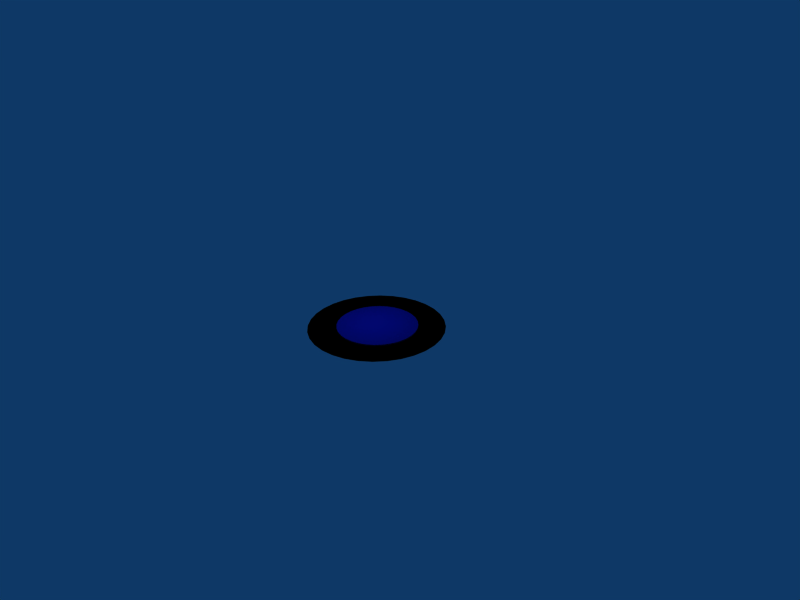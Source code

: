 # Source: dot2.blend  (saved by Blender 2.48.1; exported with 4.5.12 LTS)
import bpy
from mathutils import Matrix  # noqa: F401  (used for matrix-valued properties, if any)

bpy.ops.wm.read_factory_settings(use_empty=True)
scene = bpy.context.scene
scene.name = 'Scene'

# ---- collections
col_collection_1 = bpy.data.collections.new('Collection 1'); scene.collection.children.link(col_collection_1)

# ---- materials (node trees are filled in below, after node groups)
mat_material_001 = bpy.data.materials.new('Material.001')
mat_material_001.alpha_threshold = 0.0
mat_material_001.diffuse_color = (0.9815, 0.06293, 0.06293, 1.0)
mat_material_001.roughness = 0.5
mat_material_001.line_color = (0.0, 0.0, 0.0, 1.0)
mat_material_002 = bpy.data.materials.new('Material.002')
mat_material_002.alpha_threshold = 0.0
mat_material_002.diffuse_color = (0.06293, 0.1159, 0.9815, 1.0)
mat_material_002.roughness = 0.5
mat_material_002.line_color = (0.0, 0.0, 0.0, 1.0)

# ---- material node trees

# ---- world
world_world = bpy.data.worlds.new('World'); scene.world = world_world
world_world.color = (0.05656, 0.2208, 0.4)
world_world.use_sun_shadow = False
world_world.sun_shadow_jitter_overblur = 0.0
world_world.cycles.sampling_method = 'MANUAL'
world_world.cycles.sample_map_resolution = 256

# ---- cameras
cam_camera = bpy.data.cameras.new('Camera')
cam_camera.passepartout_alpha = 0.2
cam_camera.clip_end = 100.0
cam_camera.lens = 35.0
cam_camera.ortho_scale = 7.314
cam_camera.show_passepartout = False
cam_camera.show_safe_areas = True
cam_camera.dof.focus_distance = 0.0
cam_camera.dof.aperture_fstop = 128.0

# ---- lights
light_spot = bpy.data.lights.new('Spot', 'POINT')
light_spot.transmission_factor = 0.0
light_spot.cutoff_distance = 30.0
light_spot.energy = 100.0
light_spot.shadow_buffer_clip_start = 1.001
light_spot.shadow_soft_size = 1.0
light_spot.shadow_maximum_resolution = 0.006
light_spot.use_absolute_resolution = True
light_spot.cycles.use_multiple_importance_sampling = False

# ---- meshes
me_cylinder = bpy.data.meshes.new('Cylinder')
me_cylinder.from_pydata([(0.7071, 0.7071, -0.003532), (0.8315, 0.5556, -0.003532), (0.9239, 0.3827, -0.003532), (0.9808, 0.1951, -0.003532), (1.0, -2.245e-06, -0.003532), (0.9808, -0.1951, -0.003532), (0.9239, -0.3827, -0.003532), (0.8315, -0.5556, -0.003532), (0.7071, -0.7071, -0.003532), (0.5556, -0.8315, -0.003532), (0.3827, -0.9239, -0.003532), (0.1951, -0.9808, -0.003532), (9.298e-07, -1.0, -0.003532), (-0.1951, -0.9808, -0.003532), (-0.3827, -0.9239, -0.003532), (-0.5556, -0.8315, -0.003532), (-0.7071, -0.7071, -0.003532), (-0.8315, -0.5556, -0.003532), (-0.9239, -0.3827, -0.003532), (-0.9808, -0.1951, -0.003532), (-1.0, -4.105e-06, -0.003532), (-0.9808, 0.1951, -0.003532), (-0.9239, 0.3827, -0.003532), (-0.8315, 0.5556, -0.003532), (-0.7071, 0.7071, -0.003532), (-0.5556, 0.8315, -0.003532), (-0.3827, 0.9239, -0.003532), (-0.1951, 0.9808, -0.003532), (-7.28e-06, 1.0, -0.003532), (0.1951, 0.9808, -0.003532), (0.3827, 0.9239, -0.003532), (0.5556, 0.8315, -0.003532), (0.0, 0.0, -0.003532), (0.3305, 0.4946, -0.003532), (0.2276, 0.5496, -0.003532), (0.116, 0.5834, -0.003532), (-4.862e-06, 0.5949, -0.003532), (-0.1161, 0.5834, -0.003532), (-0.2277, 0.5496, -0.003532), (-0.3305, 0.4946, -0.003532), (-0.4206, 0.4206, -0.003532), (-0.4946, 0.3305, -0.003532), (-0.5496, 0.2276, -0.003532), (-0.5834, 0.116, -0.003532), (-0.5949, -3.014e-06, -0.003532), (-0.5834, -0.1161, -0.003532), (-0.5496, -0.2276, -0.003532), (-0.4946, -0.3305, -0.003532), (-0.4206, -0.4206, -0.003532), (-0.3305, -0.4946, -0.003532), (-0.2276, -0.5496, -0.003532), (-0.1161, -0.5834, -0.003532), (2.187e-08, -0.5949, -0.003532), (0.1161, -0.5834, -0.003532), (0.2276, -0.5496, -0.003532), (0.3305, -0.4946, -0.003532), (0.4206, -0.4206, -0.003532), (0.4946, -0.3305, -0.003532), (0.5496, -0.2276, -0.003532), (0.5834, -0.1161, -0.003532), (0.5949, -1.908e-06, -0.003532), (0.5834, 0.1161, -0.003532), (0.5496, 0.2276, -0.003532), (0.4946, 0.3305, -0.003532), (0.4206, 0.4206, -0.003532), (0.4206, 0.4355, -0.003532), (0.4946, 0.3454, -0.003532), (0.5496, 0.2425, -0.003532), (0.5834, 0.1309, -0.003532), (0.5949, 0.01487, -0.003532), (0.5834, -0.1012, -0.003532), (0.5496, -0.2128, -0.003532), (0.4946, -0.3156, -0.003532), (0.4206, -0.4058, -0.003532), (0.3305, -0.4797, -0.003532), (0.2276, -0.5347, -0.003532), (0.1161, -0.5686, -0.003532), (2.187e-08, -0.58, -0.003532), (-0.1161, -0.5686, -0.003532), (-0.2276, -0.5347, -0.003532), (-0.3305, -0.4797, -0.003532), (-0.4206, -0.4058, -0.003532), (-0.4946, -0.3156, -0.003532), (-0.5496, -0.2128, -0.003532), (-0.5834, -0.1012, -0.003532), (-0.5949, 0.01487, -0.003532), (-0.5834, 0.1309, -0.003532), (-0.5496, 0.2425, -0.003532), (-0.4946, 0.3454, -0.003532), (-0.4206, 0.4355, -0.003532), (-0.3305, 0.5095, -0.003532), (-0.2277, 0.5645, -0.003532), (-0.1161, 0.5983, -0.003532), (-4.862e-06, 0.6097, -0.003532), (0.116, 0.5983, -0.003532), (0.2276, 0.5645, -0.003532), (0.3305, 0.5095, -0.003532), (0.3305, 0.5095, -0.003532), (0.2276, 0.5645, -0.003532), (0.116, 0.5983, -0.003532), (-4.862e-06, 0.6097, -0.003532), (-0.1161, 0.5983, -0.003532), (-0.2277, 0.5645, -0.003532), (-0.3305, 0.5095, -0.003532), (-0.4206, 0.4355, -0.003532), (-0.4946, 0.3454, -0.003532), (-0.5496, 0.2425, -0.003532), (-0.5834, 0.1309, -0.003532), (-0.5949, 0.01487, -0.003532), (-0.5834, -0.1012, -0.003532), (-0.5496, -0.2128, -0.003532), (-0.4946, -0.3156, -0.003532), (-0.4206, -0.4058, -0.003532), (-0.3305, -0.4797, -0.003532), (-0.2276, -0.5347, -0.003532), (-0.1161, -0.5686, -0.003532), (2.187e-08, -0.58, -0.003532), (0.1161, -0.5686, -0.003532), (0.2276, -0.5347, -0.003532), (0.3305, -0.4797, -0.003532), (0.4206, -0.4058, -0.003532), (0.4946, -0.3156, -0.003532), (0.5496, -0.2128, -0.003532), (0.5834, -0.1012, -0.003532), (0.5949, 0.01487, -0.003532), (0.5834, 0.1309, -0.003532), (0.5496, 0.2425, -0.003532), (0.4946, 0.3454, -0.003532), (0.4206, 0.4355, -0.003532), (0.4206, 0.4355, 0.01511), (0.4946, 0.3454, 0.01511), (0.5496, 0.2425, 0.01511), (0.5834, 0.1309, 0.01511), (0.5949, 0.01487, 0.01511), (0.5834, -0.1012, 0.01511), (0.5496, -0.2128, 0.01511), (0.4946, -0.3156, 0.01511), (0.4206, -0.4058, 0.01511), (0.3305, -0.4797, 0.01511), (0.2276, -0.5347, 0.01511), (0.1161, -0.5686, 0.01511), (2.187e-08, -0.58, 0.01511), (-0.1161, -0.5686, 0.01511), (-0.2276, -0.5347, 0.01511), (-0.3305, -0.4797, 0.01511), (-0.4206, -0.4058, 0.01511), (-0.4946, -0.3156, 0.01511), (-0.5496, -0.2128, 0.01511), (-0.5834, -0.1012, 0.01511), (-0.5949, 0.01487, 0.01511), (-0.5834, 0.1309, 0.01511), (-0.5496, 0.2425, 0.01511), (-0.4946, 0.3454, 0.01511), (-0.4206, 0.4355, 0.01511), (-0.3305, 0.5095, 0.01511), (-0.2277, 0.5645, 0.01511), (-0.1161, 0.5983, 0.01511), (-4.862e-06, 0.6097, 0.01511), (0.116, 0.5983, 0.01511), (0.2276, 0.5645, 0.01511), (0.3305, 0.5095, 0.01511), (-5.312e-07, 0.01487, 0.01511)], [], [(1, 0, 32), (32, 2, 1), (32, 3, 2), (32, 4, 3), (32, 5, 4), (32, 6, 5), (32, 7, 6), (32, 8, 7), (32, 9, 8), (32, 10, 9), (32, 11, 10), (32, 12, 11), (32, 13, 12), (32, 14, 13), (32, 15, 14), (32, 16, 15), (32, 17, 16), (32, 18, 17), (32, 19, 18), (32, 20, 19), (32, 21, 20), (32, 22, 21), (32, 23, 22), (32, 24, 23), (32, 25, 24), (32, 26, 25), (32, 27, 26), (32, 28, 27), (32, 29, 28), (32, 30, 29), (32, 31, 30), (32, 0, 31), (31, 0, 64, 33), (30, 31, 33, 34), (29, 30, 34, 35), (28, 29, 35, 36), (27, 28, 36, 37), (26, 27, 37, 38), (25, 26, 38, 39), (24, 25, 39, 40), (23, 24, 40, 41), (22, 23, 41, 42), (21, 22, 42, 43), (20, 21, 43, 44), (19, 20, 44, 45), (18, 19, 45, 46), (17, 18, 46, 47), (16, 17, 47, 48), (15, 16, 48, 49), (14, 15, 49, 50), (13, 14, 50, 51), (12, 13, 51, 52), (11, 12, 52, 53), (10, 11, 53, 54), (9, 10, 54, 55), (8, 9, 55, 56), (7, 8, 56, 57), (6, 7, 57, 58), (5, 6, 58, 59), (4, 5, 59, 60), (3, 4, 60, 61), (2, 3, 61, 62), (1, 2, 62, 63), (0, 1, 63, 64), (64, 63, 66, 65), (63, 62, 67, 66), (62, 61, 68, 67), (61, 60, 69, 68), (60, 59, 70, 69), (59, 58, 71, 70), (58, 57, 72, 71), (57, 56, 73, 72), (56, 55, 74, 73), (55, 54, 75, 74), (54, 53, 76, 75), (53, 52, 77, 76), (52, 51, 78, 77), (51, 50, 79, 78), (50, 49, 80, 79), (49, 48, 81, 80), (48, 47, 82, 81), (47, 46, 83, 82), (46, 45, 84, 83), (45, 44, 85, 84), (44, 43, 86, 85), (43, 42, 87, 86), (42, 41, 88, 87), (41, 40, 89, 88), (40, 39, 90, 89), (39, 38, 91, 90), (38, 37, 92, 91), (37, 36, 93, 92), (36, 35, 94, 93), (35, 34, 95, 94), (34, 33, 96, 95), (33, 64, 65, 96), (96, 65, 128, 97), (95, 96, 97, 98), (94, 95, 98, 99), (93, 94, 99, 100), (92, 93, 100, 101), (91, 92, 101, 102), (90, 91, 102, 103), (89, 90, 103, 104), (88, 89, 104, 105), (87, 88, 105, 106), (86, 87, 106, 107), (85, 86, 107, 108), (84, 85, 108, 109), (83, 84, 109, 110), (82, 83, 110, 111), (81, 82, 111, 112), (80, 81, 112, 113), (79, 80, 113, 114), (78, 79, 114, 115), (77, 78, 115, 116), (76, 77, 116, 117), (75, 76, 117, 118), (74, 75, 118, 119), (73, 74, 119, 120), (72, 73, 120, 121), (71, 72, 121, 122), (70, 71, 122, 123), (69, 70, 123, 124), (68, 69, 124, 125), (67, 68, 125, 126), (66, 67, 126, 127), (65, 66, 127, 128), (128, 127, 130, 129), (127, 126, 131, 130), (126, 125, 132, 131), (125, 124, 133, 132), (124, 123, 134, 133), (123, 122, 135, 134), (122, 121, 136, 135), (121, 120, 137, 136), (120, 119, 138, 137), (119, 118, 139, 138), (118, 117, 140, 139), (117, 116, 141, 140), (116, 115, 142, 141), (115, 114, 143, 142), (114, 113, 144, 143), (113, 112, 145, 144), (112, 111, 146, 145), (111, 110, 147, 146), (110, 109, 148, 147), (109, 108, 149, 148), (108, 107, 150, 149), (107, 106, 151, 150), (106, 105, 152, 151), (105, 104, 153, 152), (104, 103, 154, 153), (103, 102, 155, 154), (102, 101, 156, 155), (101, 100, 157, 156), (100, 99, 158, 157), (99, 98, 159, 158), (98, 97, 160, 159), (97, 128, 129, 160), (129, 161, 130), (130, 161, 131), (131, 161, 132), (132, 161, 133), (133, 161, 134), (134, 161, 135), (135, 161, 136), (136, 161, 137), (137, 161, 138), (138, 161, 139), (139, 161, 140), (140, 161, 141), (141, 161, 142), (142, 161, 143), (143, 161, 144), (144, 161, 145), (145, 161, 146), (146, 161, 147), (147, 161, 148), (148, 161, 149), (149, 161, 150), (150, 161, 151), (151, 161, 152), (152, 161, 153), (153, 161, 154), (154, 161, 155), (155, 161, 156), (156, 161, 157), (157, 161, 158), (158, 161, 159), (159, 161, 160), (160, 161, 129)])
me_cylinder.polygons.foreach_set('use_smooth', [True] * 192)
me_cylinder.polygons.foreach_set('material_index', [0, 0, 0, 0, 0, 0, 0, 0, 0, 0, 0, 0, 0, 0, 0, 0, 0, 0, 0, 0, 0, 0, 0, 0, 0, 0, 0, 0, 0, 0, 0, 0, 0, 0, 0, 0, 0, 0, 0, 0, 0, 0, 0, 0, 0, 0, 0, 0, 0, 0, 0, 0, 0, 0, 0, 0, 0, 0, 0, 0, 0, 0, 0, 0, 0, 0, 0, 0, 0, 0, 0, 0, 0, 0, 0, 0, 0, 0, 0, 0, 0, 0, 0, 0, 0, 0, 0, 0, 0, 0, 0, 0, 0, 0, 0, 0, 1, 1, 1, 1, 1, 1, 1, 1, 1, 1, 1, 1, 1, 1, 1, 1, 1, 1, 1, 1, 1, 1, 1, 1, 1, 1, 1, 1, 1, 1, 1, 1, 1, 1, 1, 1, 1, 1, 1, 1, 1, 1, 1, 1, 1, 1, 1, 1, 1, 1, 1, 1, 1, 1, 1, 1, 1, 1, 1, 1, 1, 1, 1, 1, 1, 1, 1, 1, 1, 1, 1, 1, 1, 1, 1, 1, 1, 1, 1, 1, 1, 1, 1, 1, 1, 1, 1, 1, 1, 1, 1, 1, 1, 1, 1, 1])
me_cylinder.materials.append(mat_material_001)
me_cylinder.materials.append(mat_material_002)
me_cylinder.use_remesh_preserve_volume = False
me_cylinder.use_remesh_preserve_attributes = False
me_cylinder.use_mirror_vertex_groups = False
me_cylinder.update()

# ---- objects
ob_cylinder = bpy.data.objects.new('Cylinder', me_cylinder)
ob_lamp = bpy.data.objects.new('Lamp', light_spot)
ob_camera = bpy.data.objects.new('Camera', cam_camera)

# ---- transforms, parenting, visibility, modifiers, constraints
ob_cylinder.location = (0.0, 0.0, 0.0)
ob_cylinder.lock_rotations_4d = False
ob_cylinder.empty_display_type = 'ARROWS'
ob_cylinder.lineart.crease_threshold = 0.0
ob_lamp.location = (4.076, 1.005, 5.904)
ob_lamp.rotation_euler = (0.6503, 0.05522, 1.866)
ob_lamp.lock_rotations_4d = False
ob_lamp.empty_display_type = 'ARROWS'
ob_lamp.color = (0.0, 0.0, 0.0, 0.0)
ob_lamp.lineart.crease_threshold = 0.0
ob_camera.location = (7.481, -6.508, 5.344)
ob_camera.rotation_euler = (1.109, 0.01082, 0.8149)
ob_camera.lock_rotations_4d = False
ob_camera.empty_display_type = 'ARROWS'
ob_camera.color = (0.0, 0.0, 0.0, 0.0)
ob_camera.display_type = 'WIRE'
ob_camera.lineart.crease_threshold = 0.0

# ---- collection membership
col_collection_1.objects.link(ob_cylinder)
col_collection_1.objects.link(ob_lamp)
col_collection_1.objects.link(ob_camera)

# ---- scene / render settings (as saved in the file)
scene.camera = ob_camera
scene.frame_start = 1; scene.frame_end = 250; scene.frame_set(1)
scene.render.engine = 'BLENDER_EEVEE_NEXT'
scene.render.image_settings.file_format = 'JPEG'
scene.render.image_settings.color_mode = 'RGB'
scene.render.image_settings.compression = 90
scene.render.resolution_x = 800
scene.render.resolution_y = 600
scene.render.pixel_aspect_x = 100.0
scene.render.pixel_aspect_y = 100.0
scene.render.fps = 25
scene.render.dither_intensity = 0.0
scene.render.use_compositing = False
scene.render.use_sequencer = False
scene.render.bake_margin = 2
scene.render.bake_bias = 0.0
scene.render.use_stamp_time = False
scene.render.use_stamp_date = False
scene.render.use_stamp_frame = False
scene.render.use_stamp_camera = False
scene.render.use_stamp_scene = False
scene.render.use_stamp_filename = False
scene.render.use_stamp_render_time = False
scene.render.stamp_font_size = 0
scene.cycles.use_denoising = False
scene.cycles.samples = 10
scene.cycles.sampling_pattern = 'TABULATED_SOBOL'
scene.cycles.light_sampling_threshold = 0.0
scene.cycles.use_adaptive_sampling = False
scene.cycles.use_light_tree = False
scene.cycles.blur_glossy = 0.0
scene.cycles.volume_bounces = 1
scene.cycles.pixel_filter_type = 'GAUSSIAN'
scene.cycles.sample_clamp_indirect = 0.0
scene.view_settings.view_transform = 'Raw'
bpy.context.view_layer.update()
